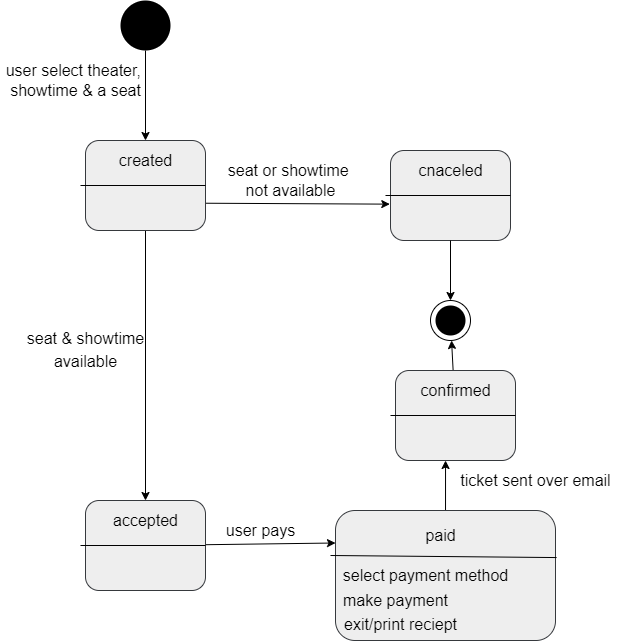

The diagram above was exported from draw.io. Its source (the exported page's mxGraphModel, read from the mxfile embedded in the PNG):
<mxGraphModel dx="1433" dy="566" grid="1" gridSize="10" guides="1" tooltips="1" connect="1" arrows="1" fold="1" page="1" pageScale="1" pageWidth="850" pageHeight="1100" math="0" shadow="0">
  <root>
    <mxCell id="0" />
    <mxCell id="1" parent="0" />
    <mxCell id="2" value="" style="ellipse;whiteSpace=wrap;html=1;aspect=fixed;fillColor=#000000;strokeColor=none;" parent="1" vertex="1">
      <mxGeometry x="160" y="90" width="50" height="50" as="geometry" />
    </mxCell>
    <mxCell id="21" style="edgeStyle=none;html=1;entryX=0.5;entryY=0;entryDx=0;entryDy=0;fontSize=16;fontColor=#FFFFFF;strokeColor=#000000;fillColor=#000000;" parent="1" source="3" target="18" edge="1">
      <mxGeometry relative="1" as="geometry" />
    </mxCell>
    <mxCell id="3" value="" style="rounded=1;whiteSpace=wrap;html=1;fillColor=#eeeeee;strokeColor=#36393d;" parent="1" vertex="1">
      <mxGeometry x="125" y="230" width="120" height="90" as="geometry" />
    </mxCell>
    <mxCell id="4" value="" style="endArrow=classic;html=1;entryX=0.5;entryY=0;entryDx=0;entryDy=0;exitX=0.5;exitY=1;exitDx=0;exitDy=0;strokeColor=#000000;" parent="1" source="2" target="3" edge="1">
      <mxGeometry width="50" height="50" relative="1" as="geometry">
        <mxPoint x="400" y="320" as="sourcePoint" />
        <mxPoint x="450" y="270" as="targetPoint" />
      </mxGeometry>
    </mxCell>
    <mxCell id="6" value="" style="endArrow=none;html=1;fillColor=#000000;exitX=1;exitY=0.5;exitDx=0;exitDy=0;strokeColor=#000000;" parent="1" source="3" edge="1">
      <mxGeometry width="50" height="50" relative="1" as="geometry">
        <mxPoint x="400" y="320" as="sourcePoint" />
        <mxPoint x="120" y="275" as="targetPoint" />
      </mxGeometry>
    </mxCell>
    <mxCell id="7" value="&lt;font color=&quot;#000000&quot; style=&quot;font-size: 16px&quot;&gt;created&lt;/font&gt;" style="text;html=1;align=center;verticalAlign=middle;resizable=0;points=[];autosize=1;" parent="1" vertex="1">
      <mxGeometry x="150" y="240" width="70" height="20" as="geometry" />
    </mxCell>
    <mxCell id="8" value="user select theater, &lt;br&gt;showtime &amp;amp; a seat" style="text;html=1;align=center;verticalAlign=middle;resizable=0;points=[];autosize=1;strokeColor=none;fillColor=none;fontSize=16;fontColor=#000000;" parent="1" vertex="1">
      <mxGeometry x="40" y="150" width="150" height="40" as="geometry" />
    </mxCell>
    <mxCell id="10" value="" style="rounded=1;whiteSpace=wrap;html=1;fillColor=#eeeeee;strokeColor=#36393d;" parent="1" vertex="1">
      <mxGeometry x="430" y="240" width="120" height="90" as="geometry" />
    </mxCell>
    <mxCell id="11" value="" style="endArrow=none;html=1;fillColor=#000000;exitX=1;exitY=0.5;exitDx=0;exitDy=0;strokeColor=#000000;" parent="1" source="10" edge="1">
      <mxGeometry width="50" height="50" relative="1" as="geometry">
        <mxPoint x="705" y="330" as="sourcePoint" />
        <mxPoint x="425" y="285" as="targetPoint" />
      </mxGeometry>
    </mxCell>
    <mxCell id="12" value="&lt;font color=&quot;#000000&quot; style=&quot;font-size: 16px&quot;&gt;cnaceled&lt;/font&gt;" style="text;html=1;align=center;verticalAlign=middle;resizable=0;points=[];autosize=1;" parent="1" vertex="1">
      <mxGeometry x="450" y="250" width="80" height="20" as="geometry" />
    </mxCell>
    <mxCell id="13" value="" style="ellipse;whiteSpace=wrap;html=1;aspect=fixed;fillColor=#000000;strokeColor=none;" parent="1" vertex="1">
      <mxGeometry x="475" y="395" width="30" height="30" as="geometry" />
    </mxCell>
    <mxCell id="14" value="" style="ellipse;whiteSpace=wrap;html=1;aspect=fixed;fontSize=16;fontColor=#FFFFFF;strokeColor=#000000;fillColor=none;" parent="1" vertex="1">
      <mxGeometry x="470" y="390" width="40" height="40" as="geometry" />
    </mxCell>
    <mxCell id="15" value="" style="endArrow=classic;html=1;entryX=0.5;entryY=0;entryDx=0;entryDy=0;exitX=0.5;exitY=1;exitDx=0;exitDy=0;strokeColor=#000000;" parent="1" source="10" target="14" edge="1">
      <mxGeometry width="50" height="50" relative="1" as="geometry">
        <mxPoint x="195" y="150" as="sourcePoint" />
        <mxPoint x="195" y="240" as="targetPoint" />
      </mxGeometry>
    </mxCell>
    <mxCell id="16" value="" style="endArrow=classic;html=1;entryX=-0.006;entryY=0.596;entryDx=0;entryDy=0;exitX=1.004;exitY=0.697;exitDx=0;exitDy=0;strokeColor=#000000;exitPerimeter=0;entryPerimeter=0;" parent="1" source="3" target="10" edge="1">
      <mxGeometry width="50" height="50" relative="1" as="geometry">
        <mxPoint x="500" y="340" as="sourcePoint" />
        <mxPoint x="500" y="400" as="targetPoint" />
      </mxGeometry>
    </mxCell>
    <mxCell id="17" value="&lt;font color=&quot;#000000&quot;&gt;seat or showtime &lt;br&gt;not&amp;nbsp;&lt;span style=&quot;font-family: &amp;#34;helvetica&amp;#34;&quot;&gt;available&lt;/span&gt;&lt;/font&gt;" style="text;html=1;align=center;verticalAlign=middle;resizable=0;points=[];autosize=1;strokeColor=none;fillColor=none;fontSize=16;fontColor=#FFFFFF;" parent="1" vertex="1">
      <mxGeometry x="260" y="250" width="140" height="40" as="geometry" />
    </mxCell>
    <mxCell id="31" style="edgeStyle=none;html=1;entryX=0;entryY=0.25;entryDx=0;entryDy=0;fontSize=16;fontColor=#000000;strokeColor=#000000;fillColor=#000000;" parent="1" source="18" target="23" edge="1">
      <mxGeometry relative="1" as="geometry" />
    </mxCell>
    <mxCell id="18" value="" style="rounded=1;whiteSpace=wrap;html=1;fillColor=#eeeeee;strokeColor=#36393d;" parent="1" vertex="1">
      <mxGeometry x="125" y="590" width="120" height="90" as="geometry" />
    </mxCell>
    <mxCell id="19" value="" style="endArrow=none;html=1;fillColor=#000000;exitX=1;exitY=0.5;exitDx=0;exitDy=0;strokeColor=#000000;" parent="1" source="18" edge="1">
      <mxGeometry width="50" height="50" relative="1" as="geometry">
        <mxPoint x="400" y="680" as="sourcePoint" />
        <mxPoint x="120" y="635" as="targetPoint" />
      </mxGeometry>
    </mxCell>
    <mxCell id="20" value="&lt;font color=&quot;#000000&quot; style=&quot;font-size: 16px&quot;&gt;accepted&lt;/font&gt;" style="text;html=1;align=center;verticalAlign=middle;resizable=0;points=[];autosize=1;" parent="1" vertex="1">
      <mxGeometry x="145" y="600" width="80" height="20" as="geometry" />
    </mxCell>
    <mxCell id="36" style="edgeStyle=none;html=1;entryX=0.417;entryY=1;entryDx=0;entryDy=0;entryPerimeter=0;fontSize=16;fontColor=#000000;strokeColor=#000000;fillColor=#000000;" parent="1" source="23" target="32" edge="1">
      <mxGeometry relative="1" as="geometry" />
    </mxCell>
    <mxCell id="23" value="" style="rounded=1;whiteSpace=wrap;html=1;fillColor=#eeeeee;strokeColor=#36393d;" parent="1" vertex="1">
      <mxGeometry x="375" y="600" width="220" height="130" as="geometry" />
    </mxCell>
    <mxCell id="24" value="" style="endArrow=none;html=1;fillColor=#000000;exitX=1.005;exitY=0.362;exitDx=0;exitDy=0;strokeColor=#000000;exitPerimeter=0;" parent="1" source="23" edge="1">
      <mxGeometry width="50" height="50" relative="1" as="geometry">
        <mxPoint x="650" y="690" as="sourcePoint" />
        <mxPoint x="370" y="645" as="targetPoint" />
      </mxGeometry>
    </mxCell>
    <mxCell id="25" value="&lt;font color=&quot;#000000&quot; style=&quot;font-size: 16px&quot;&gt;paid&lt;/font&gt;" style="text;html=1;align=center;verticalAlign=middle;resizable=0;points=[];autosize=1;" parent="1" vertex="1">
      <mxGeometry x="455" y="615" width="50" height="20" as="geometry" />
    </mxCell>
    <mxCell id="26" value="&lt;font color=&quot;#000000&quot;&gt;select payment method&lt;/font&gt;" style="text;html=1;align=center;verticalAlign=middle;resizable=0;points=[];autosize=1;strokeColor=none;fillColor=none;fontSize=16;fontColor=#FFFFFF;" parent="1" vertex="1">
      <mxGeometry x="375" y="655" width="180" height="20" as="geometry" />
    </mxCell>
    <mxCell id="28" value="make payment" style="text;html=1;align=center;verticalAlign=middle;resizable=0;points=[];autosize=1;strokeColor=none;fillColor=none;fontSize=16;fontColor=#000000;" parent="1" vertex="1">
      <mxGeometry x="375" y="680" width="120" height="20" as="geometry" />
    </mxCell>
    <mxCell id="29" value="exit/print reciept" style="text;html=1;align=center;verticalAlign=middle;resizable=0;points=[];autosize=1;strokeColor=none;fillColor=none;fontSize=16;fontColor=#000000;" parent="1" vertex="1">
      <mxGeometry x="375" y="704" width="130" height="20" as="geometry" />
    </mxCell>
    <mxCell id="35" style="edgeStyle=none;html=1;fontSize=16;fontColor=#000000;strokeColor=#000000;fillColor=#000000;" parent="1" source="32" target="14" edge="1">
      <mxGeometry relative="1" as="geometry" />
    </mxCell>
    <mxCell id="32" value="" style="rounded=1;whiteSpace=wrap;html=1;fillColor=#eeeeee;strokeColor=#36393d;" parent="1" vertex="1">
      <mxGeometry x="435" y="460" width="120" height="90" as="geometry" />
    </mxCell>
    <mxCell id="33" value="" style="endArrow=none;html=1;fillColor=#000000;exitX=1;exitY=0.5;exitDx=0;exitDy=0;strokeColor=#000000;" parent="1" source="32" edge="1">
      <mxGeometry width="50" height="50" relative="1" as="geometry">
        <mxPoint x="710" y="550" as="sourcePoint" />
        <mxPoint x="430" y="505" as="targetPoint" />
      </mxGeometry>
    </mxCell>
    <mxCell id="34" value="&lt;font color=&quot;#000000&quot; style=&quot;font-size: 16px&quot;&gt;confirmed&lt;/font&gt;" style="text;html=1;align=center;verticalAlign=middle;resizable=0;points=[];autosize=1;" parent="1" vertex="1">
      <mxGeometry x="450" y="470" width="90" height="20" as="geometry" />
    </mxCell>
    <mxCell id="37" value="ticket sent over email" style="text;html=1;align=center;verticalAlign=middle;resizable=0;points=[];autosize=1;strokeColor=none;fillColor=none;fontSize=16;fontColor=#000000;" parent="1" vertex="1">
      <mxGeometry x="490" y="560" width="170" height="20" as="geometry" />
    </mxCell>
    <mxCell id="38" value="user pays" style="text;html=1;align=center;verticalAlign=middle;resizable=0;points=[];autosize=1;strokeColor=none;fillColor=none;fontSize=16;fontColor=#000000;" parent="1" vertex="1">
      <mxGeometry x="260" y="610" width="80" height="20" as="geometry" />
    </mxCell>
    <mxCell id="39" value="&lt;span style=&quot;color: rgb(0 , 0 , 0) ; font-size: 16px ; font-family: &amp;#34;helvetica&amp;#34;&quot;&gt;seat &amp;amp; showtime&lt;/span&gt;&lt;br style=&quot;color: rgb(0 , 0 , 0) ; font-size: 16px ; font-family: &amp;#34;helvetica&amp;#34;&quot;&gt;&lt;span style=&quot;color: rgb(0 , 0 , 0) ; font-size: 16px ; font-family: &amp;#34;helvetica&amp;#34;&quot;&gt;available&lt;/span&gt;" style="text;html=1;align=center;verticalAlign=middle;resizable=0;points=[];autosize=1;strokeColor=none;fillColor=none;" vertex="1" parent="1">
      <mxGeometry x="60" y="420" width="130" height="40" as="geometry" />
    </mxCell>
  </root>
</mxGraphModel>